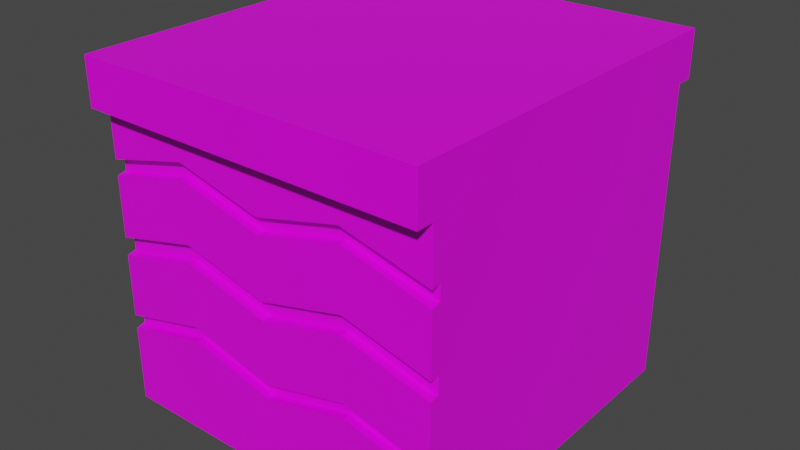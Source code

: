 # Source: grass_tile6.blend  (saved by Blender 3.2.14; exported with 4.5.12 LTS)
import bpy
from mathutils import Matrix  # noqa: F401  (used for matrix-valued properties, if any)

bpy.ops.wm.read_factory_settings(use_empty=True)
scene = bpy.context.scene
scene.name = 'Scene'

# ---- collections
col_collection = bpy.data.collections.new('Collection'); scene.collection.children.link(col_collection)

# ---- images (referenced by path relative to the original .blend; pixels are not part of the script)
import os
ASSET_DIR = os.environ.get("B2B_ASSET_DIR", "")  # directory of the original .blend (textures are referenced by path, not embedded)
HERE = os.path.dirname(os.path.abspath(__file__))  # packed textures are extracted next to this script under _unpacked/

def load_image(name, relpath, width, height, colorspace="sRGB"):
    """Load a texture the original file referenced (path relative to the .blend, or extracted next to this script)."""
    p = next((c for c in (os.path.join(HERE, relpath), os.path.join(ASSET_DIR, relpath)) if relpath and os.path.exists(c)), "")
    if p:
        img = bpy.data.images.load(p, check_existing=True)
        img.name = name
    else:  # same state as the original file: an image datablock whose file is absent (Cycles renders it pink)
        img = bpy.data.images.new(name, width, height)
        img.source = "FILE"
        img.filepath = "//" + (relpath or name)
    img.colorspace_settings.name = colorspace
    return img
img_carry_vault_tex_png = load_image('carry_vault_tex.png', 'carry_vault_tex.png', 1024, 1024, 'sRGB')

# ---- materials (node trees are filled in below, after node groups)
mat_carry_vault_material = bpy.data.materials.new('carry_vault_material')
mat_carry_vault_material.alpha_threshold = 0.0
mat_carry_vault_material.use_transparent_shadow = False
mat_carry_vault_material.line_color = (0.0, 0.0, 0.0, 1.0)

# ---- material node trees
mat_carry_vault_material.use_nodes = True; mat_carry_vault_material.node_tree.nodes.clear()
_N = mat_carry_vault_material.node_tree.nodes; _L = mat_carry_vault_material.node_tree.links
n0 = _N.new('ShaderNodeOutputMaterial'); n0.name = 'Material Output'; n0.location = (300, 300)
n1 = _N.new('ShaderNodeBsdfPrincipled'); n1.name = 'Principled BSDF'; n1.location = (10, 300)
n1.distribution = 'GGX'
n1.subsurface_method = 'RANDOM_WALK_SKIN'
n1.inputs[2].default_value = 0.4
n1.inputs[3].default_value = 1.45
n1.inputs[27].default_value = (0.0, 0.0, 0.0, 1.0)
n1.inputs[28].default_value = 1.0
n2 = _N.new('ShaderNodeTexImage'); n2.name = '画像テクスチャ'; n2.location = (-280, 280)
n2.image = img_carry_vault_tex_png
_L.new(n1.outputs[0], n0.inputs[0])
_L.new(n2.outputs[0], n1.inputs[0])
n0.is_active_output = True

# ---- world
world_world = bpy.data.worlds.new('World'); scene.world = world_world
world_world.use_nodes = True; world_world.node_tree.nodes.clear()
_N = world_world.node_tree.nodes; _L = world_world.node_tree.links
n0 = _N.new('ShaderNodeOutputWorld'); n0.name = 'World Output'; n0.location = (300, 300)
n1 = _N.new('ShaderNodeBackground'); n1.name = 'Background'; n1.location = (10, 300)
n1.inputs[0].default_value = (0.05088, 0.05088, 0.05088, 1.0)
_L.new(n1.outputs[0], n0.inputs[0])
n0.is_active_output = True
world_world.color = (0.05088, 0.05088, 0.05088)
world_world.use_sun_shadow = False
world_world.sun_shadow_jitter_overblur = 0.0

# ---- meshes
me_cube = bpy.data.meshes.new('Cube')
me_cube.from_pydata([(-8.082e-08, 0.1696, -0.3391), (-8.082e-08, 0.1696, -0.04543), (-8.082e-08, 0.1696, -0.1115), (-8.082e-08, 0.1696, -0.1882), (-8.082e-08, 0.1696, -0.2637), (-8.082e-08, 0.1696, -0.0963), (-8.082e-08, 0.1696, -0.1704), (-8.082e-08, 0.1696, -0.2498), (-0.1696, 0.1696, -0.3391), (-0.1696, 0.1696, -0.04543), (-0.1696, 0.1696, -0.1115), (-0.1696, 0.1696, -0.1882), (-0.1696, 0.1696, -0.2637), (-0.08479, 0.1696, -0.3391), (-0.08479, 0.1696, -0.04543), (-0.08479, 0.1696, -0.09028), (-0.08479, 0.1696, -0.167), (-0.08479, 0.1696, -0.2425), (-0.1696, 1.881e-07, -0.3391), (-0.1696, 0.08479, -0.3391), (-0.1696, 0.08479, -0.04543), (-0.1696, 1.881e-07, -0.04543), (-0.1696, 0.08479, -0.09028), (-0.1696, 1.881e-07, -0.1115), (-0.1696, 0.08479, -0.167), (-0.1696, 1.881e-07, -0.1882), (-0.1696, 0.08479, -0.2425), (-0.1696, 1.881e-07, -0.2637), (-0.1696, 0.1696, -0.0963), (-0.08479, 0.1696, -0.07509), (-0.1696, 0.08479, -0.07509), (-0.1696, 1.881e-07, -0.0963), (-0.1696, 0.1696, -0.1704), (-0.08479, 0.1696, -0.1492), (-0.1696, 0.08479, -0.1492), (-0.1696, 1.881e-07, -0.1704), (-0.1696, 0.1696, -0.2498), (-0.08479, 0.1696, -0.2286), (-0.1696, 0.08479, -0.2286), (-0.1696, 1.881e-07, -0.2498), (-8.082e-08, -0.1696, -0.3391), (-8.082e-08, -0.1696, -0.04543), (-8.082e-08, -0.1696, -0.1115), (-8.082e-08, -0.1696, -0.1882), (-8.082e-08, -0.1696, -0.2637), (-8.082e-08, -0.1696, -0.0963), (-8.082e-08, -0.1696, -0.1704), (-8.082e-08, -0.1696, -0.2498), (-8.082e-08, -0.1609, -0.1115), (-8.082e-08, -0.1609, -0.0963), (-8.082e-08, -0.1609, -0.1882), (-8.082e-08, -0.1609, -0.2637), (-8.082e-08, -0.1609, -0.2498), (-8.082e-08, -0.1609, -0.1704), (-0.1696, -0.1696, -0.3391), (-0.1696, -0.1696, -0.04543), (-0.1696, -0.1865, 1.639e-07), (-0.1696, -0.1865, -0.04543), (-0.1696, -0.1696, -0.1115), (-0.1696, -0.1696, -0.1882), (-0.1696, -0.1696, -0.2637), (-0.08479, -0.1696, -0.3391), (-0.08479, -0.1696, -0.04543), (-0.08479, -0.1696, -0.09028), (-0.08479, -0.1696, -0.167), (-0.08479, -0.1696, -0.2425), (-0.1696, -0.08479, -0.3391), (-0.1696, -0.08479, -0.04543), (-0.1696, -0.08479, -0.09028), (-0.1696, -0.08479, -0.167), (-0.1696, -0.08479, -0.2425), (-0.1696, -0.1696, -0.0963), (-0.08479, -0.1696, -0.07509), (-0.1696, -0.08479, -0.07509), (-0.1696, -0.1696, -0.1704), (-0.08479, -0.1696, -0.1492), (-0.1696, -0.08479, -0.1492), (-0.1696, -0.1696, -0.2498), (-0.08479, -0.1696, -0.2286), (-0.1696, -0.08479, -0.2286), (-0.08479, -0.1609, -0.09028), (-0.08479, -0.1609, -0.07509), (-0.08479, -0.1609, -0.167), (-0.08479, -0.1609, -0.2425), (-0.08479, -0.1609, -0.2286), (-0.08479, -0.1609, -0.1492), (-0.1609, -0.161, -0.09417), (-0.1609, -0.1607, -0.1091), (-0.1609, -0.161, -0.168), (-0.1609, -0.161, -0.186), (-0.1609, -0.1608, -0.2474), (-0.1609, -0.1613, -0.2613), (-0.1608, 0.1696, -0.04543), (-0.1608, 0.1696, -0.1093), (-0.1608, 0.1696, -0.186), (-0.1608, 0.1696, -0.2615), (-0.1608, 0.1696, -0.3391), (-0.1608, 0.1696, -0.0941), (-0.1608, 0.1696, -0.1682), (-0.1608, 0.1696, -0.2476), (-0.1608, -0.1696, -0.04543), (-0.1608, -0.1696, -0.1093), (-0.1608, -0.1696, -0.186), (-0.153, -0.1612, -0.2593), (-0.1608, -0.1696, -0.2615), (-0.1608, -0.1696, -0.3391), (-0.1608, -0.1696, -0.0941), (-0.1608, -0.1696, -0.1682), (-0.1608, -0.1696, -0.2476), (-0.153, -0.1607, -0.1072), (-0.153, -0.161, -0.09219), (-0.153, -0.161, -0.166), (-0.153, -0.161, -0.1841), (-0.153, -0.1608, -0.2454), (0.1696, 0.1696, -0.3391), (0.1696, 0.1696, -0.04543), (0.1696, 0.1696, -0.1115), (0.1696, 0.1696, -0.1882), (0.1696, 0.1696, -0.2637), (0.08479, 0.1696, -0.3391), (0.08479, 0.1696, -0.04543), (0.08479, 0.1696, -0.09028), (0.08479, 0.1696, -0.167), (0.08479, 0.1696, -0.2425), (0.1696, 1.881e-07, -0.3391), (0.1696, 0.08479, -0.3391), (0.1696, 0.08479, -0.04543), (0.1696, 1.881e-07, -0.04543), (0.1696, 0.08479, -0.09028), (0.1696, 1.881e-07, -0.1115), (0.1696, 0.08479, -0.167), (0.1696, 1.881e-07, -0.1882), (0.1696, 0.08479, -0.2425), (0.1696, 1.881e-07, -0.2637), (0.1696, 0.1696, -0.0963), (0.08479, 0.1696, -0.07509), (0.1696, 0.08479, -0.07509), (0.1696, 1.881e-07, -0.0963), (0.1696, 0.1696, -0.1704), (0.08479, 0.1696, -0.1492), (0.1696, 0.08479, -0.1492), (0.1696, 1.881e-07, -0.1704), (0.1696, 0.1696, -0.2498), (0.08479, 0.1696, -0.2286), (0.1696, 0.08479, -0.2286), (0.1696, 1.881e-07, -0.2498), (0.1696, -0.1696, -0.3391), (0.1696, -0.1696, -0.04543), (0.1696, -0.1865, 1.639e-07), (0.1696, -0.1865, -0.04543), (0.1696, -0.1696, -0.1115), (0.1696, -0.1696, -0.1882), (0.1696, -0.1696, -0.2637), (0.08479, -0.1696, -0.3391), (0.08479, -0.1696, -0.04543), (0.08479, -0.1696, -0.09028), (0.08479, -0.1696, -0.167), (0.08479, -0.1696, -0.2425), (0.1696, -0.08479, -0.3391), (0.1696, -0.08479, -0.04543), (0.1696, -0.08479, -0.09028), (0.1696, -0.08479, -0.167), (0.1696, -0.08479, -0.2425), (0.1696, -0.1696, -0.0963), (0.08479, -0.1696, -0.07509), (0.1696, -0.08479, -0.07509), (0.1696, -0.1696, -0.1704), (0.08479, -0.1696, -0.1492), (0.1696, -0.08479, -0.1492), (0.1696, -0.1696, -0.2498), (0.08479, -0.1696, -0.2286), (0.1696, -0.08479, -0.2286), (0.08479, -0.1609, -0.09028), (0.08479, -0.1609, -0.07509), (0.08479, -0.1609, -0.167), (0.08479, -0.1609, -0.2425), (0.08479, -0.1609, -0.2286), (0.08479, -0.1609, -0.1492), (0.1609, -0.161, -0.09417), (0.1609, -0.1607, -0.1091), (0.1609, -0.161, -0.168), (0.1609, -0.161, -0.186), (0.1609, -0.1608, -0.2474), (0.1609, -0.1613, -0.2613), (0.1608, 0.1696, -0.04543), (0.1608, 0.1696, -0.1093), (0.1608, 0.1696, -0.186), (0.1608, 0.1696, -0.2615), (0.1608, 0.1696, -0.3391), (0.1608, 0.1696, -0.0941), (0.1608, 0.1696, -0.1682), (0.1608, 0.1696, -0.2476), (0.1608, -0.1696, -0.04543), (0.1608, -0.1696, -0.1093), (0.1608, -0.1696, -0.186), (0.153, -0.1612, -0.2593), (0.1608, -0.1696, -0.2615), (0.1608, -0.1696, -0.3391), (0.1608, -0.1696, -0.0941), (0.1608, -0.1696, -0.1682), (0.1608, -0.1696, -0.2476), (0.153, -0.1607, -0.1072), (0.153, -0.161, -0.09219), (0.153, -0.161, -0.166), (0.153, -0.161, -0.1841), (0.153, -0.1608, -0.2454), (-0.1696, -0.1607, -0.3391), (-0.1696, -0.1607, -0.04543), (-0.1696, -0.1607, -0.1093), (-0.1696, -0.1607, -0.186), (-0.1696, -0.1607, -0.2615), (-0.1696, -0.1607, -0.09409), (-0.1696, -0.1607, -0.1682), (-0.1696, -0.1607, -0.2476), (0.1696, -0.1607, -0.3391), (0.1696, -0.1607, -0.04543), (0.1696, -0.1607, -0.1093), (0.1696, -0.1607, -0.186), (0.1696, -0.1607, -0.2615), (0.1696, -0.1607, -0.09409), (0.1696, -0.1607, -0.1682), (0.1696, -0.1607, -0.2476), (0.1653, -0.1607, -0.1092), (0.1653, -0.1609, -0.1681), (0.1653, -0.1608, -0.2475), (0.1653, -0.1609, -0.09413), (0.1653, -0.1609, -0.186), (0.1653, -0.161, -0.2614), (-0.1653, -0.1609, -0.09413), (-0.1653, -0.1609, -0.1681), (-0.1653, -0.1609, -0.186), (-0.1653, -0.1607, -0.1092), (-0.1653, -0.1608, -0.2475), (-0.1653, -0.161, -0.2614), (-0.1696, 0.1865, -0.04543), (-0.1696, 0.1865, 1.695e-07), (0.1696, 0.1865, -0.04543), (0.1696, 0.1865, 1.397e-07)], [(57, 9)], [(97, 28, 9, 92), (98, 32, 10, 93), (99, 36, 11, 94), (96, 8, 12, 95), (0, 13, 17, 4), (7, 37, 16, 3), (6, 33, 15, 2), (5, 29, 14, 1), (8, 19, 26, 12), (19, 18, 27, 26), (36, 38, 24, 11), (38, 39, 25, 24), (32, 34, 22, 10), (34, 35, 23, 22), (28, 30, 20, 9), (30, 31, 21, 20), (15, 29, 5, 2), (30, 28, 10, 22), (106, 100, 55, 71), (107, 101, 58, 74), (108, 102, 59, 77), (105, 104, 60, 54), (40, 44, 65, 61), (47, 43, 64, 78), (46, 42, 63, 75), (45, 41, 62, 72), (206, 210, 70, 66), (66, 70, 27, 18), (213, 209, 69, 79), (79, 69, 25, 39), (212, 208, 68, 76), (76, 68, 23, 35), (211, 207, 67, 73), (73, 67, 21, 31), (103, 104, 65, 83), (45, 72, 81, 49), (46, 75, 85, 53), (47, 78, 84, 52), (112, 111, 88, 89), (65, 44, 51, 83), (48, 49, 81, 80), (109, 110, 86, 87), (101, 63, 80, 109), (106, 71, 86, 110), (63, 42, 48, 80), (50, 53, 85, 82), (102, 64, 82, 112), (51, 52, 84, 83), (113, 103, 83, 84), (107, 111, 85, 75), (64, 43, 50, 82), (10, 28, 97, 93), (108, 113, 84, 78), (16, 33, 6, 3), (17, 37, 7, 4), (93, 97, 29, 15), (94, 98, 33, 16), (95, 99, 37, 17), (77, 90, 113, 108), (74, 88, 111, 107), (90, 91, 103, 113), (59, 102, 112, 89), (72, 106, 110, 81), (58, 101, 109, 87), (80, 81, 110, 109), (82, 85, 111, 112), (91, 60, 104, 103), (61, 65, 104, 105), (78, 64, 102, 108), (75, 63, 101, 107), (72, 62, 100, 106), (13, 96, 95, 17), (37, 99, 94, 16), (33, 98, 93, 15), (29, 97, 92, 14), (189, 184, 115, 134), (190, 185, 116, 138), (191, 186, 117, 142), (188, 187, 118, 114), (0, 4, 123, 119), (7, 3, 122, 143), (6, 2, 121, 139), (5, 1, 120, 135), (114, 118, 132, 125), (125, 132, 133, 124), (142, 117, 130, 144), (144, 130, 131, 145), (138, 116, 128, 140), (140, 128, 129, 141), (134, 115, 126, 136), (136, 126, 127, 137), (121, 2, 5, 135), (198, 163, 147, 192), (199, 166, 150, 193), (200, 169, 151, 194), (197, 146, 152, 196), (40, 153, 157, 44), (47, 170, 156, 43), (46, 167, 155, 42), (45, 164, 154, 41), (214, 158, 162, 218), (158, 124, 133, 162), (221, 171, 161, 217), (171, 145, 131, 161), (220, 168, 160, 216), (168, 141, 129, 160), (219, 165, 159, 215), (165, 137, 127, 159), (195, 175, 157, 196), (45, 49, 173, 164), (118, 187, 191, 142), (223, 220, 166, 180), (46, 53, 177, 167), (47, 52, 176, 170), (204, 181, 180, 203), (157, 175, 51, 44), (48, 172, 173, 49), (201, 179, 178, 202), (193, 201, 172, 155), (198, 202, 178, 163), (155, 172, 48, 42), (50, 174, 177, 53), (194, 204, 174, 156), (51, 175, 176, 52), (205, 176, 175, 195), (199, 167, 177, 203), (156, 174, 50, 43), (218, 227, 183, 152), (116, 185, 189, 134), (219, 163, 178, 225), (200, 170, 176, 205), (122, 3, 6, 139), (123, 4, 7, 143), (185, 121, 135, 189), (186, 122, 139, 190), (187, 123, 143, 191), (55, 147, 149, 57), (169, 200, 205, 182), (166, 199, 203, 180), (182, 205, 195, 183), (151, 181, 204, 194), (164, 173, 202, 198), (150, 179, 201, 193), (172, 201, 202, 173), (174, 204, 203, 177), (183, 195, 196, 152), (54, 8, 114, 146), (153, 197, 196, 157), (170, 200, 194, 156), (167, 199, 193, 155), (164, 198, 192, 154), (56, 235, 234, 57), (119, 123, 187, 188), (143, 122, 186, 191), (139, 121, 185, 190), (135, 120, 184, 189), (57, 149, 148, 56), (31, 30, 22, 23), (73, 31, 23, 68), (11, 32, 98, 94), (34, 32, 11, 24), (35, 34, 24, 25), (76, 35, 25, 69), (12, 36, 99, 95), (38, 36, 12, 26), (39, 38, 26, 27), (79, 39, 27, 70), (128, 116, 134, 136), (222, 179, 150, 216), (132, 118, 142, 144), (226, 181, 151, 217), (227, 218, 221, 224), (223, 226, 217, 220), (160, 165, 219, 216), (221, 169, 182, 224), (163, 219, 215, 147), (166, 220, 216, 150), (169, 221, 217, 151), (146, 214, 218, 152), (71, 55, 207, 211), (74, 58, 208, 212), (77, 59, 209, 213), (54, 60, 210, 206), (68, 208, 211, 73), (69, 209, 212, 76), (70, 210, 213, 79), (212, 209, 230, 229), (88, 229, 230, 89), (74, 212, 229, 88), (59, 89, 230, 209), (211, 208, 231, 228), (86, 228, 231, 87), (71, 211, 228, 86), (58, 87, 231, 208), (210, 60, 91, 233), (213, 232, 90, 77), (210, 233, 232, 213), (90, 232, 233, 91), (129, 128, 136, 137), (160, 129, 137, 165), (117, 186, 190, 138), (130, 117, 138, 140), (131, 130, 140, 141), (161, 131, 141, 168), (133, 132, 144, 145), (162, 133, 145, 171), (216, 219, 225, 222), (179, 222, 225, 178), (161, 168, 220, 217), (180, 181, 226, 223), (183, 227, 224, 182), (162, 171, 221, 218), (115, 9, 234, 236), (235, 237, 236, 234), (148, 149, 236, 237), (235, 56, 148, 237)])
_uv = me_cube.uv_layers.new(name='UVMap')
_uv.uv.foreach_set('vector', [0.2923, 0.8943, 0.2923, 0.8941, 0.2933, 0.8941, 0.2933, 0.8943, 0.2864, 0.8943, 0.2863, 0.8941, 0.2875, 0.8941, 0.2875, 0.8943, 0.2863, 0.9207, 0.2863, 0.9209, 0.2851, 0.9209, 0.2851, 0.9207, 0.2837, 0.9073, 0.2837, 0.9075, 0.2822, 0.9075, 0.2822, 0.9073, 0.2837, 0.9041, 0.2837, 0.9058, 0.2818, 0.9058, 0.2822, 0.9041, 0.2863, 0.9175, 0.2859, 0.9192, 0.2847, 0.9192, 0.2851, 0.9175, 0.2863, 0.8974, 0.2868, 0.8958, 0.2879, 0.8958, 0.2875, 0.8974, 0.2923, 0.8974, 0.2927, 0.8958, 0.2933, 0.8958, 0.2933, 0.8974, 0.2799, 0.9008, 0.2799, 0.9025, 0.278, 0.9025, 0.2784, 0.9008, 0.2799, 0.9025, 0.2799, 0.9041, 0.2784, 0.9041, 0.278, 0.9025, 0.2863, 0.8941, 0.2859, 0.8958, 0.2847, 0.8958, 0.2851, 0.8941, 0.2859, 0.8958, 0.2863, 0.8974, 0.2851, 0.8974, 0.2847, 0.8958, 0.2863, 0.9209, 0.2868, 0.9192, 0.2879, 0.9192, 0.2875, 0.9209, 0.2868, 0.9192, 0.2863, 0.9175, 0.2875, 0.9175, 0.2879, 0.9192, 0.2923, 0.9209, 0.2927, 0.9192, 0.2933, 0.9192, 0.2933, 0.9209, 0.2927, 0.9192, 0.2923, 0.9175, 0.2933, 0.9175, 0.2933, 0.9192, 0.2827, 0.8248, 0.2832, 0.8249, 0.2824, 0.8276, 0.2819, 0.8276, 0.2832, 0.8634, 0.2828, 0.8662, 0.2823, 0.8662, 0.2827, 0.8634, 0.2923, 0.914, 0.2933, 0.914, 0.2933, 0.9142, 0.2923, 0.9142, 0.2864, 0.914, 0.2875, 0.914, 0.2875, 0.9142, 0.2863, 0.9142, 0.2863, 0.901, 0.2851, 0.901, 0.2851, 0.9008, 0.2863, 0.9008, 0.2695, 0.9105, 0.271, 0.9105, 0.271, 0.9106, 0.2695, 0.9106, 0.2695, 0.9073, 0.271, 0.9073, 0.2714, 0.909, 0.2695, 0.909, 0.2863, 0.9041, 0.2851, 0.9041, 0.2847, 0.9025, 0.2859, 0.9025, 0.2863, 0.9108, 0.2875, 0.9108, 0.2879, 0.9125, 0.2868, 0.9125, 0.2923, 0.9108, 0.2933, 0.9108, 0.2933, 0.9125, 0.2927, 0.9125, 0.2799, 0.9073, 0.2783, 0.9073, 0.278, 0.9058, 0.2799, 0.9058, 0.2799, 0.9058, 0.278, 0.9058, 0.2784, 0.9041, 0.2799, 0.9041, 0.2863, 0.9006, 0.2851, 0.9006, 0.2847, 0.8991, 0.2859, 0.8991, 0.2859, 0.8991, 0.2847, 0.8991, 0.2851, 0.8974, 0.2863, 0.8974, 0.2864, 0.9144, 0.2875, 0.9144, 0.2879, 0.9159, 0.2868, 0.9159, 0.2868, 0.9159, 0.2879, 0.9159, 0.2875, 0.9175, 0.2863, 0.9175, 0.2923, 0.9144, 0.2933, 0.9144, 0.2933, 0.9159, 0.2927, 0.9159, 0.2927, 0.9159, 0.2933, 0.9159, 0.2933, 0.9175, 0.2923, 0.9175, 0.2791, 0.855, 0.2789, 0.8552, 0.279, 0.8526, 0.2793, 0.8526, 0.2822, 0.8496, 0.2825, 0.8526, 0.2822, 0.8526, 0.2819, 0.8496, 0.2773, 0.8496, 0.2776, 0.8526, 0.2773, 0.8526, 0.277, 0.8496, 0.2797, 0.8496, 0.28, 0.8526, 0.2797, 0.8526, 0.2794, 0.8496, 0.2766, 0.855, 0.2772, 0.855, 0.2771, 0.8552, 0.2766, 0.8553, 0.279, 0.8526, 0.2787, 0.8496, 0.279, 0.8496, 0.2793, 0.8526, 0.2814, 0.8496, 0.2819, 0.8496, 0.2822, 0.8526, 0.2817, 0.8527, 0.2816, 0.855, 0.282, 0.855, 0.282, 0.8552, 0.2815, 0.8553, 0.2813, 0.8553, 0.2814, 0.8527, 0.2817, 0.8527, 0.2816, 0.855, 0.2823, 0.8552, 0.2823, 0.8555, 0.282, 0.8552, 0.282, 0.855, 0.2814, 0.8527, 0.2811, 0.8496, 0.2814, 0.8496, 0.2817, 0.8527, 0.2764, 0.8496, 0.277, 0.8496, 0.2773, 0.8526, 0.2767, 0.8527, 0.2763, 0.8553, 0.2764, 0.8527, 0.2767, 0.8527, 0.2766, 0.855, 0.279, 0.8496, 0.2794, 0.8496, 0.2797, 0.8526, 0.2793, 0.8526, 0.2796, 0.8549, 0.2791, 0.855, 0.2793, 0.8526, 0.2797, 0.8526, 0.2774, 0.8552, 0.2772, 0.855, 0.2773, 0.8526, 0.2776, 0.8526, 0.2764, 0.8527, 0.2761, 0.8497, 0.2764, 0.8496, 0.2767, 0.8527, 0.2822, 0.8221, 0.2827, 0.8221, 0.2827, 0.8224, 0.2822, 0.8224, 0.2799, 0.8552, 0.2796, 0.8549, 0.2797, 0.8526, 0.28, 0.8526, 0.278, 0.8249, 0.2785, 0.8249, 0.2777, 0.8276, 0.2771, 0.8276, 0.2806, 0.8249, 0.281, 0.8249, 0.2802, 0.8276, 0.2797, 0.8275, 0.2822, 0.8224, 0.2827, 0.8224, 0.2832, 0.8249, 0.2827, 0.8248, 0.2775, 0.8224, 0.2781, 0.8224, 0.2785, 0.8249, 0.278, 0.8249, 0.2801, 0.8224, 0.2806, 0.8224, 0.281, 0.8249, 0.2806, 0.8249, 0.2799, 0.8555, 0.2796, 0.8552, 0.2796, 0.8549, 0.2799, 0.8552, 0.2774, 0.8555, 0.2771, 0.8552, 0.2772, 0.855, 0.2774, 0.8552, 0.2796, 0.8552, 0.2791, 0.8553, 0.2791, 0.855, 0.2796, 0.8549, 0.2763, 0.8556, 0.2763, 0.8553, 0.2766, 0.855, 0.2766, 0.8553, 0.2825, 0.8526, 0.2823, 0.8552, 0.282, 0.855, 0.2822, 0.8526, 0.2812, 0.8556, 0.2813, 0.8553, 0.2816, 0.855, 0.2815, 0.8553, 0.2817, 0.8527, 0.2822, 0.8526, 0.282, 0.855, 0.2816, 0.855, 0.2767, 0.8527, 0.2773, 0.8526, 0.2772, 0.855, 0.2766, 0.855, 0.2791, 0.8553, 0.2788, 0.8555, 0.2789, 0.8552, 0.2791, 0.855, 0.2695, 0.909, 0.2714, 0.909, 0.271, 0.9105, 0.2695, 0.9105, 0.2859, 0.9025, 0.2847, 0.9025, 0.2851, 0.901, 0.2863, 0.901, 0.2868, 0.9125, 0.2879, 0.9125, 0.2875, 0.914, 0.2864, 0.914, 0.2927, 0.9125, 0.2933, 0.9125, 0.2933, 0.914, 0.2923, 0.914, 0.2837, 0.9058, 0.2837, 0.9073, 0.2822, 0.9073, 0.2818, 0.9058, 0.2859, 0.9192, 0.2863, 0.9207, 0.2851, 0.9207, 0.2847, 0.9192, 0.2868, 0.8958, 0.2864, 0.8943, 0.2875, 0.8943, 0.2879, 0.8958, 0.2927, 0.8958, 0.2923, 0.8943, 0.2933, 0.8943, 0.2933, 0.8958, 0.2923, 0.9006, 0.2933, 0.9006, 0.2933, 0.9008, 0.2923, 0.9008, 0.2864, 0.9006, 0.2875, 0.9006, 0.2875, 0.9008, 0.2863, 0.9008, 0.2863, 0.9144, 0.2851, 0.9144, 0.2851, 0.9142, 0.2863, 0.9142, 0.2837, 0.901, 0.2822, 0.901, 0.2822, 0.9008, 0.2837, 0.9008, 0.2837, 0.9041, 0.2822, 0.9041, 0.2818, 0.9025, 0.2837, 0.9025, 0.2863, 0.9175, 0.2851, 0.9175, 0.2847, 0.9159, 0.2859, 0.9159, 0.2863, 0.8974, 0.2875, 0.8974, 0.2879, 0.8991, 0.2868, 0.8991, 0.2923, 0.8974, 0.2933, 0.8974, 0.2933, 0.8991, 0.2927, 0.8991, 0.2818, 0.9075, 0.2803, 0.9075, 0.2799, 0.9058, 0.2818, 0.9058, 0.2818, 0.9058, 0.2799, 0.9058, 0.2803, 0.9041, 0.2818, 0.9041, 0.2863, 0.9142, 0.2851, 0.9142, 0.2847, 0.9125, 0.2859, 0.9125, 0.2859, 0.9125, 0.2847, 0.9125, 0.2851, 0.9108, 0.2863, 0.9108, 0.2863, 0.9008, 0.2875, 0.9008, 0.2879, 0.9025, 0.2868, 0.9025, 0.2868, 0.9025, 0.2879, 0.9025, 0.2875, 0.9041, 0.2863, 0.9041, 0.2923, 0.9008, 0.2933, 0.9008, 0.2933, 0.9025, 0.2927, 0.9025, 0.2927, 0.9025, 0.2933, 0.9025, 0.2933, 0.9041, 0.2923, 0.9041, 0.2825, 0.8303, 0.2819, 0.8276, 0.2824, 0.8276, 0.283, 0.8303, 0.2923, 0.9077, 0.2923, 0.9075, 0.2933, 0.9075, 0.2933, 0.9077, 0.2864, 0.9077, 0.2863, 0.9075, 0.2875, 0.9075, 0.2875, 0.9077, 0.2863, 0.9073, 0.2863, 0.9075, 0.2851, 0.9075, 0.2851, 0.9073, 0.2695, 0.9041, 0.2695, 0.9039, 0.271, 0.9039, 0.271, 0.9041, 0.2695, 0.9073, 0.2695, 0.9056, 0.2714, 0.9056, 0.271, 0.9073, 0.2863, 0.9041, 0.2859, 0.9058, 0.2847, 0.9058, 0.2851, 0.9041, 0.2863, 0.9108, 0.2868, 0.9092, 0.2879, 0.9092, 0.2875, 0.9108, 0.2923, 0.9108, 0.2927, 0.9092, 0.2933, 0.9092, 0.2933, 0.9108, 0.2818, 0.901, 0.2818, 0.9025, 0.2799, 0.9025, 0.2803, 0.901, 0.2818, 0.9025, 0.2818, 0.9041, 0.2803, 0.9041, 0.2799, 0.9025, 0.2863, 0.9077, 0.2859, 0.9092, 0.2847, 0.9092, 0.2851, 0.9077, 0.2859, 0.9092, 0.2863, 0.9108, 0.2851, 0.9108, 0.2847, 0.9092, 0.2864, 0.9073, 0.2868, 0.9058, 0.2879, 0.9058, 0.2875, 0.9073, 0.2868, 0.9058, 0.2863, 0.9041, 0.2875, 0.9041, 0.2879, 0.9058, 0.2923, 0.9073, 0.2927, 0.9058, 0.2933, 0.9058, 0.2933, 0.9073, 0.2927, 0.9058, 0.2923, 0.9041, 0.2933, 0.9041, 0.2933, 0.9058, 0.2789, 0.8442, 0.2791, 0.8466, 0.2788, 0.8466, 0.2786, 0.844, 0.2822, 0.8496, 0.2819, 0.8496, 0.2821, 0.8466, 0.2824, 0.8466, 0.2794, 0.833, 0.2795, 0.8327, 0.28, 0.8328, 0.2799, 0.833, 0.2769, 0.8439, 0.2769, 0.8438, 0.2772, 0.8438, 0.2769, 0.844, 0.2773, 0.8496, 0.277, 0.8496, 0.2772, 0.8466, 0.2775, 0.8466, 0.2797, 0.8496, 0.2794, 0.8496, 0.2796, 0.8466, 0.2799, 0.8466, 0.2763, 0.8443, 0.2763, 0.844, 0.2769, 0.844, 0.2769, 0.8443, 0.2788, 0.8466, 0.2791, 0.8466, 0.279, 0.8496, 0.2787, 0.8496, 0.2814, 0.8496, 0.2816, 0.8466, 0.2821, 0.8466, 0.2819, 0.8496, 0.2814, 0.8443, 0.2813, 0.844, 0.2818, 0.844, 0.2819, 0.8443, 0.2811, 0.844, 0.2814, 0.8443, 0.2816, 0.8466, 0.2813, 0.8466, 0.2821, 0.844, 0.2819, 0.8443, 0.2818, 0.844, 0.2821, 0.8437, 0.2813, 0.8466, 0.2816, 0.8466, 0.2814, 0.8496, 0.2811, 0.8496, 0.2764, 0.8496, 0.2766, 0.8466, 0.2772, 0.8466, 0.277, 0.8496, 0.276, 0.844, 0.2763, 0.8443, 0.2766, 0.8466, 0.2763, 0.8466, 0.279, 0.8496, 0.2791, 0.8466, 0.2796, 0.8466, 0.2794, 0.8496, 0.2793, 0.8443, 0.2796, 0.8466, 0.2791, 0.8466, 0.2789, 0.8442, 0.2772, 0.844, 0.2775, 0.8466, 0.2772, 0.8466, 0.2769, 0.8443, 0.2763, 0.8466, 0.2766, 0.8466, 0.2764, 0.8496, 0.2761, 0.8497, 0.2789, 0.8437, 0.2789, 0.8438, 0.2789, 0.844, 0.2786, 0.8437, 0.2817, 0.833, 0.2818, 0.8328, 0.2823, 0.8328, 0.2822, 0.8331, 0.2818, 0.8437, 0.2821, 0.8437, 0.2818, 0.844, 0.2818, 0.8439, 0.2796, 0.844, 0.2799, 0.8466, 0.2796, 0.8466, 0.2793, 0.8443, 0.2777, 0.8303, 0.2771, 0.8276, 0.2777, 0.8276, 0.2782, 0.8304, 0.2803, 0.8303, 0.2797, 0.8275, 0.2802, 0.8276, 0.2807, 0.8303, 0.2818, 0.8328, 0.2825, 0.8303, 0.283, 0.8303, 0.2823, 0.8328, 0.2769, 0.8328, 0.2777, 0.8303, 0.2782, 0.8304, 0.2775, 0.8328, 0.2795, 0.8327, 0.2803, 0.8303, 0.2807, 0.8303, 0.28, 0.8328, 0.291, 0.9888, 0.2659, 0.9888, 0.2659, 0.9875, 0.291, 0.9875, 0.2796, 0.8437, 0.2796, 0.844, 0.2793, 0.8443, 0.2793, 0.844, 0.2772, 0.8438, 0.2772, 0.844, 0.2769, 0.8443, 0.2769, 0.844, 0.2793, 0.844, 0.2793, 0.8443, 0.2789, 0.8442, 0.2789, 0.844, 0.276, 0.8437, 0.2763, 0.844, 0.2763, 0.8443, 0.276, 0.844, 0.2824, 0.8466, 0.2821, 0.8466, 0.2819, 0.8443, 0.2821, 0.844, 0.281, 0.8437, 0.2813, 0.844, 0.2814, 0.8443, 0.2811, 0.844, 0.2816, 0.8466, 0.2814, 0.8443, 0.2819, 0.8443, 0.2821, 0.8466, 0.2766, 0.8466, 0.2763, 0.8443, 0.2769, 0.8443, 0.2772, 0.8466, 0.2789, 0.844, 0.2789, 0.8442, 0.2786, 0.844, 0.2786, 0.8437, 0.278, 0.8941, 0.2847, 0.8941, 0.2847, 0.9008, 0.278, 0.9008, 0.2695, 0.9056, 0.2695, 0.9041, 0.271, 0.9041, 0.2714, 0.9056, 0.2859, 0.9058, 0.2863, 0.9073, 0.2851, 0.9073, 0.2847, 0.9058, 0.2868, 0.9092, 0.2864, 0.9077, 0.2875, 0.9077, 0.2879, 0.9092, 0.2927, 0.9092, 0.2923, 0.9077, 0.2933, 0.9077, 0.2933, 0.9092, 0.291, 0.9841, 0.291, 0.9564, 0.2944, 0.9564, 0.2944, 0.9841, 0.2837, 0.9025, 0.2818, 0.9025, 0.2822, 0.901, 0.2837, 0.901, 0.2859, 0.9159, 0.2847, 0.9159, 0.2851, 0.9144, 0.2863, 0.9144, 0.2868, 0.8991, 0.2879, 0.8991, 0.2875, 0.9006, 0.2864, 0.9006, 0.2927, 0.8991, 0.2933, 0.8991, 0.2933, 0.9006, 0.2923, 0.9006, 0.291, 0.9875, 0.2659, 0.9875, 0.2659, 0.9841, 0.291, 0.9841, 0.2823, 0.8607, 0.2832, 0.8634, 0.2827, 0.8634, 0.2819, 0.8607, 0.2828, 0.8579, 0.2823, 0.8607, 0.2819, 0.8607, 0.2823, 0.858, 0.2774, 0.8221, 0.278, 0.8221, 0.2781, 0.8224, 0.2775, 0.8224, 0.2785, 0.8634, 0.2781, 0.8662, 0.2776, 0.8662, 0.278, 0.8634, 0.2776, 0.8607, 0.2785, 0.8634, 0.278, 0.8634, 0.277, 0.8608, 0.278, 0.8579, 0.2776, 0.8607, 0.277, 0.8608, 0.2774, 0.858, 0.2801, 0.8221, 0.2805, 0.8221, 0.2806, 0.8224, 0.2801, 0.8224, 0.281, 0.8633, 0.2806, 0.8661, 0.2802, 0.8662, 0.2806, 0.8634, 0.2801, 0.8607, 0.281, 0.8633, 0.2806, 0.8634, 0.2796, 0.8607, 0.2805, 0.8579, 0.2801, 0.8607, 0.2796, 0.8607, 0.28, 0.8579, 0.2823, 0.8358, 0.2817, 0.833, 0.2822, 0.8331, 0.2828, 0.8358, 0.2814, 0.8439, 0.2813, 0.844, 0.281, 0.8437, 0.2813, 0.8437, 0.2799, 0.8358, 0.2794, 0.833, 0.2799, 0.833, 0.2804, 0.8358, 0.2763, 0.8439, 0.2763, 0.844, 0.276, 0.8437, 0.2763, 0.8437, 0.2789, 0.8438, 0.2789, 0.8437, 0.2793, 0.8437, 0.2793, 0.8438, 0.2769, 0.8439, 0.2763, 0.8439, 0.2763, 0.8437, 0.2769, 0.8438, 0.2821, 0.8413, 0.2826, 0.8413, 0.2818, 0.8437, 0.2813, 0.8437, 0.2793, 0.8437, 0.2796, 0.8437, 0.2793, 0.844, 0.2793, 0.8438, 0.2923, 0.9075, 0.2923, 0.9073, 0.2933, 0.9073, 0.2933, 0.9075, 0.2863, 0.9075, 0.2864, 0.9073, 0.2875, 0.9073, 0.2875, 0.9075, 0.2863, 0.9075, 0.2863, 0.9077, 0.2851, 0.9077, 0.2851, 0.9075, 0.2818, 0.9008, 0.2818, 0.901, 0.2803, 0.901, 0.2803, 0.9008, 0.2923, 0.9142, 0.2933, 0.9142, 0.2933, 0.9144, 0.2923, 0.9144, 0.2863, 0.9142, 0.2875, 0.9142, 0.2875, 0.9144, 0.2864, 0.9144, 0.2863, 0.9008, 0.2851, 0.9008, 0.2851, 0.9006, 0.2863, 0.9006, 0.2799, 0.9075, 0.2784, 0.9075, 0.2783, 0.9073, 0.2799, 0.9073, 0.2823, 0.858, 0.2815, 0.8556, 0.282, 0.8555, 0.2828, 0.8579, 0.2774, 0.858, 0.2766, 0.8556, 0.2772, 0.8555, 0.278, 0.8579, 0.28, 0.8579, 0.2791, 0.8555, 0.2796, 0.8555, 0.2805, 0.8579, 0.2772, 0.8555, 0.2766, 0.8556, 0.2766, 0.8554, 0.2771, 0.8554, 0.2771, 0.8552, 0.2771, 0.8554, 0.2766, 0.8554, 0.2766, 0.8553, 0.2774, 0.8555, 0.2772, 0.8555, 0.2771, 0.8554, 0.2771, 0.8552, 0.2763, 0.8556, 0.2766, 0.8553, 0.2766, 0.8554, 0.2766, 0.8556, 0.282, 0.8555, 0.2815, 0.8556, 0.2815, 0.8554, 0.282, 0.8554, 0.282, 0.8552, 0.282, 0.8554, 0.2815, 0.8554, 0.2815, 0.8553, 0.2823, 0.8555, 0.282, 0.8555, 0.282, 0.8554, 0.282, 0.8552, 0.2812, 0.8556, 0.2815, 0.8553, 0.2815, 0.8554, 0.2815, 0.8556, 0.2791, 0.8555, 0.2788, 0.8555, 0.2791, 0.8553, 0.2791, 0.8554, 0.2796, 0.8555, 0.2796, 0.8553, 0.2796, 0.8552, 0.2799, 0.8555, 0.2791, 0.8555, 0.2791, 0.8554, 0.2796, 0.8553, 0.2796, 0.8555, 0.2796, 0.8552, 0.2796, 0.8553, 0.2791, 0.8554, 0.2791, 0.8553, 0.2815, 0.8385, 0.2823, 0.8358, 0.2828, 0.8358, 0.282, 0.8385, 0.2821, 0.8413, 0.2815, 0.8385, 0.282, 0.8385, 0.2826, 0.8413, 0.2768, 0.833, 0.2769, 0.8328, 0.2775, 0.8328, 0.2774, 0.8331, 0.2774, 0.8358, 0.2768, 0.833, 0.2774, 0.8331, 0.2779, 0.8359, 0.2765, 0.8385, 0.2774, 0.8358, 0.2779, 0.8359, 0.2771, 0.8386, 0.2771, 0.8413, 0.2765, 0.8385, 0.2771, 0.8386, 0.2776, 0.8413, 0.2791, 0.8385, 0.2799, 0.8358, 0.2804, 0.8358, 0.2795, 0.8385, 0.2796, 0.8413, 0.2791, 0.8385, 0.2795, 0.8385, 0.2801, 0.8413, 0.2813, 0.8437, 0.2818, 0.8437, 0.2818, 0.8439, 0.2814, 0.8439, 0.2813, 0.844, 0.2814, 0.8439, 0.2818, 0.8439, 0.2818, 0.844, 0.2771, 0.8413, 0.2776, 0.8413, 0.2769, 0.8438, 0.2763, 0.8437, 0.2769, 0.844, 0.2763, 0.844, 0.2763, 0.8439, 0.2769, 0.8439, 0.2789, 0.844, 0.2789, 0.8438, 0.2793, 0.8438, 0.2793, 0.844, 0.2796, 0.8413, 0.2801, 0.8413, 0.2793, 0.8437, 0.2789, 0.8437, 0.2659, 0.9518, 0.291, 0.9518, 0.291, 0.953, 0.2659, 0.953, 0.291, 0.9564, 0.2659, 0.9564, 0.2659, 0.953, 0.291, 0.953, 0.2659, 0.9841, 0.2625, 0.9841, 0.2625, 0.9564, 0.2659, 0.9564, 0.291, 0.9564, 0.291, 0.9841, 0.2659, 0.9841, 0.2659, 0.9564])
me_cube.materials.append(mat_carry_vault_material)
me_cube.use_mirror_vertex_groups = False
me_cube.update()

# ---- objects
ob_mesh = bpy.data.objects.new('Mesh', me_cube)

# ---- transforms, parenting, visibility, modifiers, constraints
ob_mesh.location = (0.0, 0.0, 0.0)
ob_mesh.scale = (2.949, 2.949, 2.949)
ob_mesh.lock_rotations_4d = False
ob_mesh.empty_display_type = 'ARROWS'
ob_mesh.lineart.crease_threshold = 0.0

# ---- collection membership
col_collection.objects.link(ob_mesh)

# ---- scene / render settings (as saved in the file)
scene.frame_start = 1; scene.frame_end = 250; scene.frame_set(1)
scene.render.engine = 'BLENDER_EEVEE_NEXT'
scene.cycles.sampling_pattern = 'TABULATED_SOBOL'
scene.cycles.use_light_tree = False
scene.view_settings.view_transform = 'Filmic'
bpy.context.view_layer.update()

# ---- added for rendering (the .blend has no active camera and no usable light): camera, sun
cam_auto = bpy.data.cameras.new('AutoCamera')
cam_auto.lens = 50.0
cam_auto.sensor_width = 36.0
cam_auto.clip_end = 1000.0
ob_auto_camera = bpy.data.objects.new('AutoCamera', cam_auto)
scene.collection.objects.link(ob_auto_camera)
ob_auto_camera.location = (1.65768, -1.98922, 0.826141)
ob_auto_camera.rotation_euler = (1.09748, -7.21219e-08, 0.694738)
scene.camera = ob_auto_camera
light_auto_sun = bpy.data.lights.new('AutoSun', 'SUN')
light_auto_sun.energy = 3.0
light_auto_sun.angle = 0.0523599
ob_auto_sun = bpy.data.objects.new('AutoSun', light_auto_sun)
scene.collection.objects.link(ob_auto_sun)
ob_auto_sun.rotation_euler = (0.872665, 0.174533, 0.523599)
bpy.context.view_layer.update()
